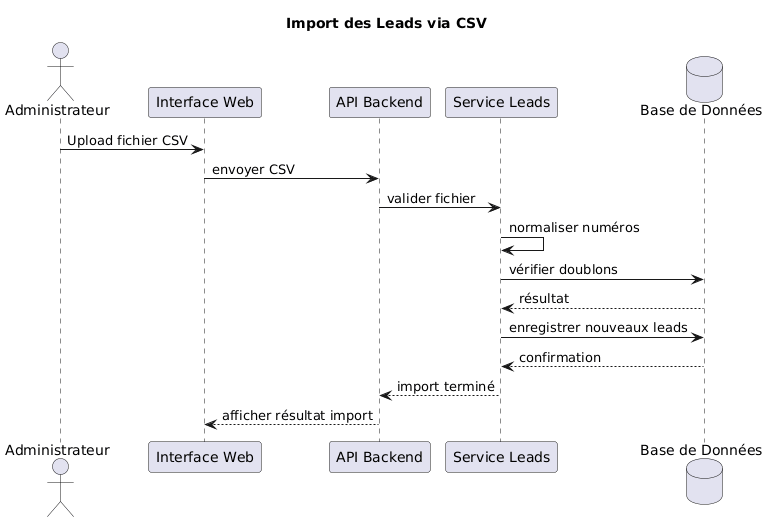

The diagram above was rendered by PlantUML. Its source (embedded in the PNG):
@startuml
title Import des Leads via CSV

actor Administrateur
participant "Interface Web" as UI
participant "API Backend" as API
participant "Service Leads" as Leads
database "Base de Données" as DB

Administrateur -> UI : Upload fichier CSV
UI -> API : envoyer CSV

API -> Leads : valider fichier
Leads -> Leads : normaliser numéros

Leads -> DB : vérifier doublons
DB --> Leads : résultat

Leads -> DB : enregistrer nouveaux leads
DB --> Leads : confirmation

Leads --> API : import terminé
API --> UI : afficher résultat import
@enduml